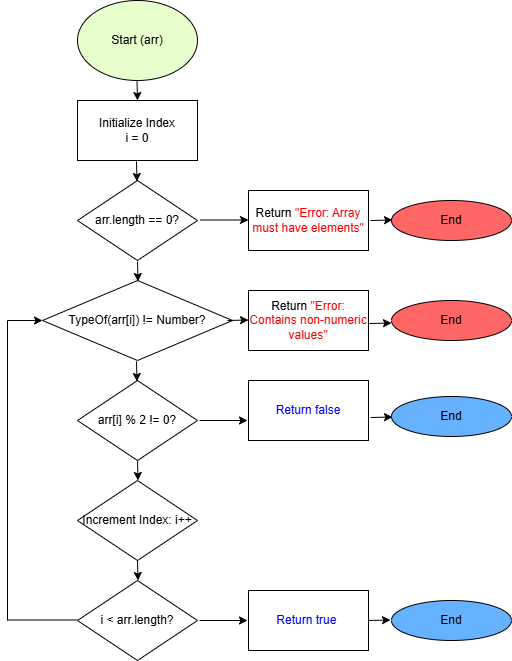

The diagram above was exported from draw.io. Its source (the exported page's mxGraphModel, read from the mxfile embedded in the PNG):
<mxGraphModel dx="1576" dy="805" grid="1" gridSize="10" guides="1" tooltips="1" connect="1" arrows="1" fold="1" page="1" pageScale="1" pageWidth="827" pageHeight="1169" math="0" shadow="0">
  <root>
    <mxCell id="0" />
    <mxCell id="1" parent="0" />
    <mxCell id="lMakFzN4wMoRWBPKbi5Q-3" parent="1" style="ellipse;whiteSpace=wrap;html=1;fillColor=#E6FFCC;" value="Start (arr)" vertex="1">
      <mxGeometry height="80" width="120" x="40" y="40" as="geometry" />
    </mxCell>
    <mxCell id="lMakFzN4wMoRWBPKbi5Q-4" parent="1" style="rounded=0;whiteSpace=wrap;html=1;" value="Initialize Index&lt;div&gt;i = 0&lt;/div&gt;" vertex="1">
      <mxGeometry height="60" width="120" x="40" y="140" as="geometry" />
    </mxCell>
    <mxCell id="lMakFzN4wMoRWBPKbi5Q-5" parent="1" style="rhombus;whiteSpace=wrap;html=1;" value="arr.length == 0?" vertex="1">
      <mxGeometry height="80" width="120" x="40" y="220" as="geometry" />
    </mxCell>
    <mxCell id="lMakFzN4wMoRWBPKbi5Q-6" parent="1" style="rhombus;whiteSpace=wrap;html=1;" value="TypeOf(arr[i]) != Number?" vertex="1">
      <mxGeometry height="80" width="190" x="5" y="320" as="geometry" />
    </mxCell>
    <mxCell id="lMakFzN4wMoRWBPKbi5Q-7" parent="1" style="rhombus;whiteSpace=wrap;html=1;" value="arr[i] % 2 != 0?" vertex="1">
      <mxGeometry height="80" width="120" x="40" y="420" as="geometry" />
    </mxCell>
    <mxCell id="lMakFzN4wMoRWBPKbi5Q-8" parent="1" style="rhombus;whiteSpace=wrap;html=1;" value="Increment Index: i++" vertex="1">
      <mxGeometry height="80" width="120" x="40" y="520" as="geometry" />
    </mxCell>
    <mxCell id="lMakFzN4wMoRWBPKbi5Q-9" parent="1" style="rhombus;whiteSpace=wrap;html=1;" value="i &amp;lt; arr.length?" vertex="1">
      <mxGeometry height="80" width="120" x="40" y="620" as="geometry" />
    </mxCell>
    <mxCell id="lMakFzN4wMoRWBPKbi5Q-10" parent="1" style="rounded=0;whiteSpace=wrap;html=1;" value="Return &lt;font style=&quot;color: rgb(255, 0, 0);&quot;&gt;&quot;Error: Array must have elements&quot;&lt;/font&gt;" vertex="1">
      <mxGeometry height="60" width="120" x="211" y="230" as="geometry" />
    </mxCell>
    <mxCell id="lMakFzN4wMoRWBPKbi5Q-11" parent="1" style="rounded=0;whiteSpace=wrap;html=1;" value="Return &lt;font style=&quot;color: rgb(255, 0, 0);&quot;&gt;&quot;Error: Contains non-numeric values&quot;&lt;/font&gt;" vertex="1">
      <mxGeometry height="60" width="120" x="211" y="330" as="geometry" />
    </mxCell>
    <mxCell id="lMakFzN4wMoRWBPKbi5Q-12" parent="1" style="rounded=0;whiteSpace=wrap;html=1;" value="&lt;font style=&quot;color: rgb(0, 0, 255);&quot;&gt;Return false&lt;/font&gt;" vertex="1">
      <mxGeometry height="60" width="120" x="211" y="420" as="geometry" />
    </mxCell>
    <mxCell id="lMakFzN4wMoRWBPKbi5Q-13" parent="1" style="rounded=0;whiteSpace=wrap;html=1;" value="&lt;font style=&quot;color: rgb(0, 0, 255);&quot;&gt;Return true&amp;nbsp;&lt;/font&gt;" vertex="1">
      <mxGeometry height="60" width="120" x="211" y="630" as="geometry" />
    </mxCell>
    <mxCell id="lMakFzN4wMoRWBPKbi5Q-14" parent="1" style="ellipse;whiteSpace=wrap;html=1;fillColor=#FF6666;" value="End" vertex="1">
      <mxGeometry height="40" width="120" x="354" y="240" as="geometry" />
    </mxCell>
    <mxCell id="lMakFzN4wMoRWBPKbi5Q-16" parent="1" style="ellipse;whiteSpace=wrap;html=1;fillColor=#FF6666;" value="End" vertex="1">
      <mxGeometry height="40" width="120" x="354" y="340" as="geometry" />
    </mxCell>
    <mxCell id="lMakFzN4wMoRWBPKbi5Q-17" parent="1" style="ellipse;whiteSpace=wrap;html=1;fillColor=#66B2FF;" value="End" vertex="1">
      <mxGeometry height="40" width="120" x="354" y="436" as="geometry" />
    </mxCell>
    <mxCell id="lMakFzN4wMoRWBPKbi5Q-18" parent="1" style="ellipse;whiteSpace=wrap;html=1;fillColor=#66B2FF;" value="End" vertex="1">
      <mxGeometry height="40" width="120" x="354" y="640" as="geometry" />
    </mxCell>
    <mxCell id="lMakFzN4wMoRWBPKbi5Q-19" edge="1" parent="1" style="endArrow=classic;html=1;rounded=0;" value="">
      <mxGeometry height="50" relative="1" width="50" as="geometry">
        <mxPoint x="99.5" y="120" as="sourcePoint" />
        <mxPoint x="100" y="140" as="targetPoint" />
      </mxGeometry>
    </mxCell>
    <mxCell id="lMakFzN4wMoRWBPKbi5Q-21" edge="1" parent="1" style="endArrow=classic;html=1;rounded=0;" value="">
      <mxGeometry height="50" relative="1" width="50" as="geometry">
        <mxPoint x="99" y="201" as="sourcePoint" />
        <mxPoint x="99.5" y="221" as="targetPoint" />
      </mxGeometry>
    </mxCell>
    <mxCell id="lMakFzN4wMoRWBPKbi5Q-22" edge="1" parent="1" style="endArrow=classic;html=1;rounded=0;" value="">
      <mxGeometry height="50" relative="1" width="50" as="geometry">
        <mxPoint x="100" y="301" as="sourcePoint" />
        <mxPoint x="100.5" y="321" as="targetPoint" />
      </mxGeometry>
    </mxCell>
    <mxCell id="lMakFzN4wMoRWBPKbi5Q-23" edge="1" parent="1" style="endArrow=classic;html=1;rounded=0;" value="">
      <mxGeometry height="50" relative="1" width="50" as="geometry">
        <mxPoint x="99" y="401" as="sourcePoint" />
        <mxPoint x="99.5" y="421" as="targetPoint" />
      </mxGeometry>
    </mxCell>
    <mxCell id="lMakFzN4wMoRWBPKbi5Q-24" edge="1" parent="1" style="endArrow=classic;html=1;rounded=0;" value="">
      <mxGeometry height="50" relative="1" width="50" as="geometry">
        <mxPoint x="100" y="500" as="sourcePoint" />
        <mxPoint x="100.5" y="520" as="targetPoint" />
      </mxGeometry>
    </mxCell>
    <mxCell id="lMakFzN4wMoRWBPKbi5Q-25" edge="1" parent="1" style="endArrow=classic;html=1;rounded=0;" value="">
      <mxGeometry height="50" relative="1" width="50" as="geometry">
        <mxPoint x="100" y="600" as="sourcePoint" />
        <mxPoint x="100.5" y="620" as="targetPoint" />
      </mxGeometry>
    </mxCell>
    <mxCell id="lMakFzN4wMoRWBPKbi5Q-26" edge="1" parent="1" style="endArrow=none;html=1;rounded=0;exitX=1;exitY=0;exitDx=0;exitDy=0;" value="">
      <mxGeometry height="50" relative="1" width="50" as="geometry">
        <mxPoint x="-30" y="659.5" as="sourcePoint" />
        <mxPoint x="40" y="659.5" as="targetPoint" />
      </mxGeometry>
    </mxCell>
    <mxCell id="lMakFzN4wMoRWBPKbi5Q-27" edge="1" parent="1" style="endArrow=none;html=1;rounded=0;" value="">
      <mxGeometry height="50" relative="1" width="50" as="geometry">
        <mxPoint x="-30" y="660" as="sourcePoint" />
        <mxPoint x="-30" y="360" as="targetPoint" />
      </mxGeometry>
    </mxCell>
    <mxCell id="lMakFzN4wMoRWBPKbi5Q-28" edge="1" parent="1" style="endArrow=classic;html=1;rounded=0;" target="lMakFzN4wMoRWBPKbi5Q-6" value="">
      <mxGeometry height="50" relative="1" width="50" as="geometry">
        <mxPoint x="-30" y="360" as="sourcePoint" />
        <mxPoint x="60" y="330" as="targetPoint" />
      </mxGeometry>
    </mxCell>
    <mxCell id="lMakFzN4wMoRWBPKbi5Q-29" edge="1" parent="1" style="endArrow=classic;html=1;rounded=0;" value="">
      <mxGeometry height="50" relative="1" width="50" as="geometry">
        <mxPoint x="162" y="660" as="sourcePoint" />
        <mxPoint x="210" y="660" as="targetPoint" />
      </mxGeometry>
    </mxCell>
    <mxCell id="lMakFzN4wMoRWBPKbi5Q-32" edge="1" parent="1" style="endArrow=classic;html=1;rounded=0;" value="">
      <mxGeometry height="50" relative="1" width="50" as="geometry">
        <mxPoint x="162" y="460" as="sourcePoint" />
        <mxPoint x="210" y="460" as="targetPoint" />
      </mxGeometry>
    </mxCell>
    <mxCell id="lMakFzN4wMoRWBPKbi5Q-33" edge="1" parent="1" style="endArrow=classic;html=1;rounded=0;" value="">
      <mxGeometry height="50" relative="1" width="50" as="geometry">
        <mxPoint x="163" y="259.5" as="sourcePoint" />
        <mxPoint x="211" y="259.5" as="targetPoint" />
      </mxGeometry>
    </mxCell>
    <mxCell id="lMakFzN4wMoRWBPKbi5Q-34" edge="1" parent="1" style="endArrow=classic;html=1;rounded=0;" value="">
      <mxGeometry height="50" relative="1" width="50" as="geometry">
        <mxPoint x="190" y="360" as="sourcePoint" />
        <mxPoint x="211" y="359.5" as="targetPoint" />
      </mxGeometry>
    </mxCell>
    <mxCell id="lMakFzN4wMoRWBPKbi5Q-35" edge="1" parent="1" source="lMakFzN4wMoRWBPKbi5Q-13" style="endArrow=classic;html=1;rounded=0;exitX=1;exitY=0.5;exitDx=0;exitDy=0;" value="">
      <mxGeometry height="50" relative="1" width="50" as="geometry">
        <mxPoint x="335" y="660" as="sourcePoint" />
        <mxPoint x="353" y="659.5" as="targetPoint" />
      </mxGeometry>
    </mxCell>
    <mxCell id="lMakFzN4wMoRWBPKbi5Q-36" edge="1" parent="1" style="endArrow=classic;html=1;rounded=0;exitX=1;exitY=0.5;exitDx=0;exitDy=0;" value="">
      <mxGeometry height="50" relative="1" width="50" as="geometry">
        <mxPoint x="333" y="457" as="sourcePoint" />
        <mxPoint x="355" y="456.5" as="targetPoint" />
      </mxGeometry>
    </mxCell>
    <mxCell id="lMakFzN4wMoRWBPKbi5Q-37" edge="1" parent="1" style="endArrow=classic;html=1;rounded=0;exitX=1;exitY=0.5;exitDx=0;exitDy=0;" value="">
      <mxGeometry height="50" relative="1" width="50" as="geometry">
        <mxPoint x="332" y="363" as="sourcePoint" />
        <mxPoint x="354" y="362.5" as="targetPoint" />
      </mxGeometry>
    </mxCell>
    <mxCell id="lMakFzN4wMoRWBPKbi5Q-38" edge="1" parent="1" style="endArrow=classic;html=1;rounded=0;exitX=1;exitY=0.5;exitDx=0;exitDy=0;" value="">
      <mxGeometry height="50" relative="1" width="50" as="geometry">
        <mxPoint x="333" y="260" as="sourcePoint" />
        <mxPoint x="355" y="259.5" as="targetPoint" />
      </mxGeometry>
    </mxCell>
  </root>
</mxGraphModel>